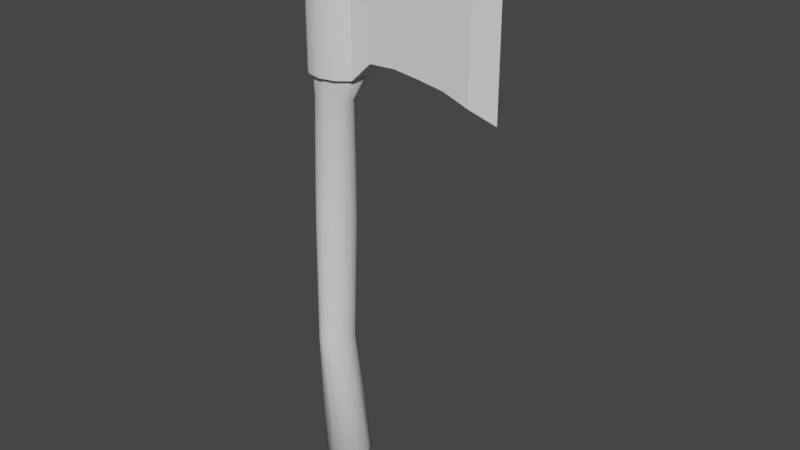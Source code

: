 # Source: LowPolyAxe009.blend  (saved by Blender 2.82.7; exported with 4.5.12 LTS)
import bpy
from mathutils import Matrix  # noqa: F401  (used for matrix-valued properties, if any)

bpy.ops.wm.read_factory_settings(use_empty=True)
scene = bpy.context.scene
scene.name = 'Scene'

# ---- collections
col_axe = bpy.data.collections.new('Axe'); scene.collection.children.link(col_axe)

# ---- node groups
ng_auto_smooth = bpy.data.node_groups.new('Auto Smooth', 'GeometryNodeTree')
_s = ng_auto_smooth.interface.new_socket(name='Geometry', in_out='OUTPUT', socket_type='NodeSocketGeometry')
_s = ng_auto_smooth.interface.new_socket(name='Geometry', in_out='INPUT', socket_type='NodeSocketGeometry')
_s = ng_auto_smooth.interface.new_socket(name='Angle', in_out='INPUT', socket_type='NodeSocketFloat')
_s.subtype = 'ANGLE'
_s.min_value = 0.0
_s.max_value = 3.142
ng_auto_smooth.is_modifier = True
_N = ng_auto_smooth.nodes; _L = ng_auto_smooth.links
n0 = _N.new('NodeGroupOutput'); n0.name = 'Group Output'; n0.location = (480, -100)
n1 = _N.new('NodeGroupInput'); n1.name = 'Group Input'; n1.location = (-420, -300)
n2 = _N.new('NodeGroupInput'); n2.name = 'Group Input.001'; n2.location = (-60, -100)
n3 = _N.new('GeometryNodeSetShadeSmooth'); n3.name = 'Set Shade Smooth'; n3.location = (120, -100)
n3.domain = 'EDGE'
n4 = _N.new('GeometryNodeSetShadeSmooth'); n4.name = 'Set Shade Smooth.001'; n4.location = (300, -100)
n5 = _N.new('GeometryNodeInputMeshEdgeAngle'); n5.name = 'Edge Angle'; n5.location = (-420, -220)
n6 = _N.new('GeometryNodeInputEdgeSmooth'); n6.name = 'Is Edge Smooth'; n6.location = (-60, -160)
n7 = _N.new('GeometryNodeInputShadeSmooth'); n7.name = 'Is Face Smooth'; n7.location = (-240, -340)
n8 = _N.new('FunctionNodeBooleanMath'); n8.name = 'Boolean Math'; n8.location = (-60, -220)
n9 = _N.new('FunctionNodeCompare'); n9.name = 'Compare'; n9.location = (-240, -180)
n9.operation = 'LESS_EQUAL'
_L.new(n5.outputs[0], n9.inputs[0])
_L.new(n4.outputs[0], n0.inputs[0])
_L.new(n1.outputs[1], n9.inputs[1])
_L.new(n9.outputs[0], n8.inputs[0])
_L.new(n7.outputs[0], n8.inputs[1])
_L.new(n2.outputs[0], n3.inputs[0])
_L.new(n6.outputs[0], n3.inputs[1])
_L.new(n3.outputs[0], n4.inputs[0])
_L.new(n8.outputs[0], n3.inputs[2])
n0.is_active_output = True

# ---- world
world_world = bpy.data.worlds.new('World'); scene.world = world_world
world_world.use_nodes = True; world_world.node_tree.nodes.clear()
_N = world_world.node_tree.nodes; _L = world_world.node_tree.links
n0 = _N.new('ShaderNodeOutputWorld'); n0.name = 'World Output'; n0.location = (300, 300)
n1 = _N.new('ShaderNodeBackground'); n1.name = 'Background'; n1.location = (10, 300)
n1.inputs[0].default_value = (0.05088, 0.05088, 0.05088, 1.0)
_L.new(n1.outputs[0], n0.inputs[0])
n0.is_active_output = True
world_world.color = (0.05088, 0.05088, 0.05088)
world_world.use_sun_shadow = False
world_world.sun_shadow_jitter_overblur = 0.0

# ---- meshes
me_circle_002 = bpy.data.meshes.new('Circle.002')
me_circle_002.from_pydata([(0.0, 0.8, 0.0), (-0.5, 0.6928, -0.1), (-0.866, 0.4, -0.1732), (-1.0, -1.347e-08, -0.2), (-0.866, -0.4, -0.1732), (-0.5, -0.6928, -0.1), (-1.51e-07, -0.8, 0.0), (0.5, -0.6928, 0.1), (0.866, -0.4, 0.1732), (1.0, -3.934e-07, 0.2), (0.866, 0.4, 0.1732), (0.5, 0.6928, 0.1), (0.0, 0.8, 20.0), (-0.5, 0.6928, 20.0), (-0.866, 0.4, 20.0), (-1.0, -3.497e-08, 20.0), (-0.866, -0.4, 20.0), (-0.5, -0.6928, 20.0), (-1.51e-07, -0.8, 20.0), (0.5, -0.6928, 20.0), (0.866, -0.4, 20.0), (1.0, -3.719e-07, 20.0), (0.866, 0.4, 20.0), (0.5, 0.6928, 20.0), (0.866, -0.4, 15.33), (1.0, -3.719e-07, 15.33), (-0.5, -0.6928, 15.33), (-1.51e-07, -0.8, 15.33), (-0.866, 0.4, 15.33), (-1.0, -3.497e-08, 15.33), (0.866, 0.4, 15.33), (0.5, -0.6928, 15.33), (-0.866, -0.4, 15.33), (0.5, 0.6928, 15.33), (0.0, 0.8, 15.33), (-0.5, 0.6928, 15.33), (0.5332, -2.933e-07, 14.5), (-0.2334, -0.6133, 14.5), (-1.0, -3.497e-08, 14.5), (0.4305, 0.3066, 14.5), (0.1499, -0.5311, 14.5), (-0.8973, -0.3066, 14.5), (0.1499, 0.5311, 14.5), (-0.6167, 0.5311, 14.5), (0.4305, -0.3066, 14.5), (-0.6167, -0.5311, 14.5), (-0.8973, 0.3066, 14.5), (-0.2334, 0.6133, 14.5), (0.3686, -3.719e-07, 9.932), (0.1434, -3.719e-07, 4.966), (-0.3157, -0.8, 9.932), (-0.4283, -0.8, 4.966), (-1.0, -3.497e-08, 9.932), (-1.0, -3.497e-08, 4.966), (0.2769, 0.4, 9.932), (0.06677, 0.4, 4.966), (0.02645, -0.6928, 9.932), (-0.1425, -0.6928, 4.966), (-0.9083, -0.4, 9.932), (-0.9234, -0.4, 4.966), (0.02645, 0.6928, 9.932), (-0.1425, 0.6928, 4.966), (-0.6578, 0.6928, 9.932), (-0.7142, 0.6928, 4.966), (0.06677, -0.4, 4.966), (0.2769, -0.4, 9.932), (-0.7142, -0.6928, 4.966), (-0.6578, -0.6928, 9.932), (-0.9234, 0.4, 4.966), (-0.9083, 0.4, 9.932), (-0.4283, 0.8, 4.966), (-0.3157, 0.8, 9.932), (0.0, 0.4554, 20.2), (-0.2847, 0.3944, 20.2), (-0.493, 0.2277, 20.2), (-0.5693, -1.991e-08, 20.2), (-0.493, -0.2277, 20.2), (-0.2847, -0.3944, 20.2), (-8.596e-08, -0.4554, 20.2), (0.2847, -0.3944, 20.2), (0.493, -0.2277, 20.2), (0.5693, -2.117e-07, 20.2), (0.493, 0.2277, 20.2), (0.2847, 0.3944, 20.2), (0.0, 0.4353, -0.2), (-0.272, 0.3769, -0.2544), (-0.4712, 0.2176, -0.2942), (-0.5441, -7.33e-09, -0.3088), (-0.4712, -0.2176, -0.2942), (-0.272, -0.3769, -0.2544), (-8.215e-08, -0.4353, -0.2), (0.272, -0.3769, -0.1456), (0.4712, -0.2176, -0.1058), (0.5441, -2.141e-07, -0.09119), (0.4712, 0.2176, -0.1058), (0.272, 0.3769, -0.1456)], [], [(25, 24, 20, 21), (27, 26, 17, 18), (29, 28, 14, 15), (30, 25, 21, 22), (31, 27, 18, 19), (32, 29, 15, 16), (33, 30, 22, 23), (35, 34, 12, 13), (24, 31, 19, 20), (26, 32, 16, 17), (34, 33, 23, 12), (28, 35, 13, 14), (46, 43, 35, 28), (47, 42, 33, 34), (45, 41, 32, 26), (44, 40, 31, 24), (43, 47, 34, 35), (42, 39, 30, 33), (41, 38, 29, 32), (40, 37, 27, 31), (39, 36, 25, 30), (38, 46, 28, 29), (37, 45, 26, 27), (36, 44, 24, 25), (48, 65, 44, 36), (50, 67, 45, 37), (52, 69, 46, 38), (54, 48, 36, 39), (56, 50, 37, 40), (58, 52, 38, 41), (60, 54, 39, 42), (62, 71, 47, 43), (65, 56, 40, 44), (67, 58, 41, 45), (71, 60, 42, 47), (69, 62, 43, 46), (2, 1, 63, 68), (68, 63, 62, 69), (0, 11, 61, 70), (70, 61, 60, 71), (5, 4, 59, 66), (66, 59, 58, 67), (8, 7, 57, 64), (64, 57, 56, 65), (1, 0, 70, 63), (63, 70, 71, 62), (11, 10, 55, 61), (61, 55, 54, 60), (4, 3, 53, 59), (59, 53, 52, 58), (7, 6, 51, 57), (57, 51, 50, 56), (10, 9, 49, 55), (55, 49, 48, 54), (3, 2, 68, 53), (53, 68, 69, 52), (6, 5, 66, 51), (51, 66, 67, 50), (9, 8, 64, 49), (49, 64, 65, 48), (16, 15, 75, 76), (23, 22, 82, 83), (13, 12, 72, 73), (20, 19, 79, 80), (17, 16, 76, 77), (12, 23, 83, 72), (14, 13, 73, 74), (21, 20, 80, 81), (18, 17, 77, 78), (15, 14, 74, 75), (22, 21, 81, 82), (19, 18, 78, 79), (73, 72, 83, 82, 81, 80, 79, 78, 77, 76, 75, 74), (8, 9, 93, 92), (5, 6, 90, 89), (2, 3, 87, 86), (9, 10, 94, 93), (6, 7, 91, 90), (3, 4, 88, 87), (10, 11, 95, 94), (0, 1, 85, 84), (7, 8, 92, 91), (4, 5, 89, 88), (11, 0, 84, 95), (1, 2, 86, 85), (85, 86, 87, 88, 89, 90, 91, 92, 93, 94, 95, 84)])
me_circle_002.polygons.foreach_set('use_smooth', [True] * 86)
_uv = me_circle_002.uv_layers.new(name='UVMap')
_uv.uv.foreach_set('vector', [0.0, 0.0, 0.0, 0.0, 0.0, 0.0, 0.0, 0.0, 0.0, 0.0, 0.0, 0.0, 0.0, 0.0, 0.0, 0.0, 0.0, 0.0, 0.0, 0.0, 0.0, 0.0, 0.0, 0.0, 0.0, 0.0, 0.0, 0.0, 0.0, 0.0, 0.0, 0.0, 0.0, 0.0, 0.0, 0.0, 0.0, 0.0, 0.0, 0.0, 0.0, 0.0, 0.0, 0.0, 0.0, 0.0, 0.0, 0.0, 0.0, 0.0, 0.0, 0.0, 0.0, 0.0, 0.0, 0.0, 0.0, 0.0, 0.0, 0.0, 0.0, 0.0, 0.0, 0.0, 0.0, 0.0, 0.0, 0.0, 0.0, 0.0, 0.0, 0.0, 0.0, 0.0, 0.0, 0.0, 0.0, 0.0, 0.0, 0.0, 0.0, 0.0, 0.0, 0.0, 0.0, 0.0, 0.0, 0.0, 0.0, 0.0, 0.0, 0.0, 0.0, 0.0, 0.0, 0.0, 0.0, 0.0, 0.0, 0.0, 0.0, 0.0, 0.0, 0.0, 0.0, 0.0, 0.0, 0.0, 0.0, 0.0, 0.0, 0.0, 0.0, 0.0, 0.0, 0.0, 0.0, 0.0, 0.0, 0.0, 0.0, 0.0, 0.0, 0.0, 0.0, 0.0, 0.0, 0.0, 0.0, 0.0, 0.0, 0.0, 0.0, 0.0, 0.0, 0.0, 0.0, 0.0, 0.0, 0.0, 0.0, 0.0, 0.0, 0.0, 0.0, 0.0, 0.0, 0.0, 0.0, 0.0, 0.0, 0.0, 0.0, 0.0, 0.0, 0.0, 0.0, 0.0, 0.0, 0.0, 0.0, 0.0, 0.0, 0.0, 0.0, 0.0, 0.0, 0.0, 0.0, 0.0, 0.0, 0.0, 0.0, 0.0, 0.0, 0.0, 0.0, 0.0, 0.0, 0.0, 0.0, 0.0, 0.0, 0.0, 0.0, 0.0, 0.0, 0.0, 0.0, 0.0, 0.0, 0.0, 0.0, 0.0, 0.0, 0.0, 0.0, 0.0, 0.0, 0.0, 0.0, 0.0, 0.0, 0.0, 0.0, 0.0, 0.0, 0.0, 0.0, 0.0, 0.0, 0.0, 0.0, 0.0, 0.0, 0.0, 0.0, 0.0, 0.0, 0.0, 0.0, 0.0, 0.0, 0.0, 0.0, 0.0, 0.0, 0.0, 0.0, 0.0, 0.0, 0.0, 0.0, 0.0, 0.0, 0.0, 0.0, 0.0, 0.0, 0.0, 0.0, 0.0, 0.0, 0.0, 0.0, 0.0, 0.0, 0.0, 0.0, 0.0, 0.0, 0.0, 0.0, 0.0, 0.0, 0.0, 0.0, 0.0, 0.0, 0.0, 0.0, 0.0, 0.0, 0.0, 0.0, 0.0, 0.0, 0.0, 0.0, 0.0, 0.0, 0.0, 0.0, 0.0, 0.0, 0.0, 0.0, 0.0, 0.0, 0.0, 0.0, 0.0, 0.0, 0.0, 0.0, 0.0, 0.0, 0.0, 0.0, 0.0, 0.0, 0.0, 0.0, 0.0, 0.0, 0.0, 0.0, 0.0, 0.0, 0.0, 0.0, 0.0, 0.0, 0.0, 0.0, 0.0, 0.0, 0.0, 0.0, 0.0, 0.0, 0.0, 0.0, 0.0, 0.0, 0.0, 0.0, 0.0, 0.0, 0.0, 0.0, 0.0, 0.0, 0.0, 0.0, 0.0, 0.0, 0.0, 0.0, 0.0, 0.0, 0.0, 0.0, 0.0, 0.0, 0.0, 0.0, 0.0, 0.0, 0.0, 0.0, 0.0, 0.0, 0.0, 0.0, 0.0, 0.0, 0.0, 0.0, 0.0, 0.0, 0.0, 0.0, 0.0, 0.0, 0.0, 0.0, 0.0, 0.0, 0.0, 0.0, 0.0, 0.0, 0.0, 0.0, 0.0, 0.0, 0.0, 0.0, 0.0, 0.0, 0.0, 0.0, 0.0, 0.0, 0.0, 0.0, 0.0, 0.0, 0.0, 0.0, 0.0, 0.0, 0.0, 0.0, 0.0, 0.0, 0.0, 0.0, 0.0, 0.0, 0.0, 0.0, 0.0, 0.0, 0.0, 0.0, 0.0, 0.0, 0.0, 0.0, 0.0, 0.0, 0.0, 0.0, 0.0, 0.0, 0.0, 0.0, 0.0, 0.0, 0.0, 0.0, 0.0, 0.0, 0.0, 0.0, 0.0, 0.0, 0.0, 0.0, 0.0, 0.0, 0.0, 0.0, 0.0, 0.0, 0.0, 0.0, 0.0, 0.0, 0.0, 0.0, 0.0, 0.0, 0.0, 0.0, 0.0, 0.0, 0.0, 0.0, 0.0, 0.0, 0.0, 0.0, 0.0, 0.0, 0.0, 0.0, 0.0, 0.0, 0.0, 0.0, 0.0, 0.0, 0.0, 0.0, 0.0, 0.0, 0.0, 0.0, 0.0, 0.0, 0.0, 0.0, 0.0, 0.0, 0.0, 0.0, 0.0, 0.0, 0.0, 0.0, 0.0, 0.0, 0.0, 0.0, 0.0, 0.0, 0.0, 0.0, 0.0, 0.0, 0.0, 0.0, 0.0, 0.0, 0.0, 0.0, 0.0, 0.0, 0.0, 0.0, 0.0, 0.0, 0.0, 0.0, 0.0, 0.0, 0.0, 0.0, 0.0, 0.0, 0.0, 0.0, 0.0, 0.0, 0.0, 0.0, 0.0, 0.0, 0.0, 0.0, 0.0, 0.0, 0.0, 0.0, 0.0, 0.0, 0.0, 0.0, 0.0, 0.0, 0.0, 0.0, 0.0, 0.0, 0.0, 0.0, 0.0, 0.0, 0.0, 0.0, 0.0, 0.0, 0.0, 0.0, 0.0, 0.0, 0.0, 0.0, 0.0, 0.0, 0.0, 0.0, 0.0, 0.0, 0.0, 0.0, 0.0, 0.0, 0.0, 0.0, 0.0, 0.0, 0.0, 0.0, 0.0, 0.0, 0.0, 0.0, 0.0, 0.0, 0.0, 0.0, 0.0, 0.0, 0.0, 0.0, 0.0, 0.0, 0.0, 0.0, 0.0, 0.0, 0.0, 0.0, 0.0, 0.0, 0.0, 0.0, 0.0, 0.0, 0.0, 0.0, 0.0, 0.0, 0.0, 0.0, 0.0, 0.0, 0.0, 0.0, 0.0, 0.0, 0.0, 0.0, 0.0, 0.0, 0.0, 0.0, 0.0, 0.0, 0.0, 0.0, 0.0, 0.0, 0.0, 0.0, 0.0, 0.0, 0.0, 0.0, 0.0, 0.0, 0.0, 0.0, 0.0, 0.0, 0.0, 0.0, 0.0, 0.0, 0.0, 0.0, 0.0, 0.0, 0.0, 0.0, 0.0, 0.0, 0.0, 0.0, 0.0, 0.0, 0.0, 0.0, 0.0, 0.0, 0.0, 0.0, 0.0, 0.0, 0.0, 0.0, 0.0, 0.0, 0.0, 0.0, 0.0, 0.0, 0.0, 0.0, 0.0, 0.0, 0.0, 0.0, 0.0, 0.0, 0.0, 0.0, 0.0, 0.0, 0.0, 0.0, 0.0, 0.0, 0.0, 0.0, 0.0, 0.0, 0.0, 0.0, 0.0, 0.0, 0.0, 0.0, 0.0, 0.0, 0.0, 0.0, 0.0, 0.0, 0.0, 0.0, 0.0, 0.0, 0.0, 0.0, 0.0, 0.0, 0.0, 0.0, 0.0, 0.0, 0.0, 0.0, 0.0, 0.0, 0.0, 0.0, 0.0, 0.0, 0.0, 0.0, 0.0, 0.0, 0.0, 0.0, 0.0, 0.0, 0.0, 0.0, 0.0, 0.0, 0.0, 0.0, 0.0, 0.0, 0.0])
me_circle_002.use_remesh_fix_poles = True
me_circle_002.use_remesh_preserve_attributes = False
me_circle_002.use_mirror_vertex_groups = False
me_circle_002.update()
me_circle_003 = bpy.data.meshes.new('Circle.003')
me_circle_003.from_pydata([(0.0, 0.9646, 19.95), (-0.5705, 0.8415, 19.95), (-1.001, 0.4942, 19.95), (-1.165, -4.485e-08, 19.95), (-1.001, -0.4942, 19.95), (-0.5705, -0.8415, 19.95), (-1.788e-07, -0.9646, 19.95), (0.5705, -0.8415, 19.95), (1.001, -0.4942, 19.95), (1.001, 0.4942, 19.95), (0.5705, 0.8415, 19.95), (1.001, -0.4942, 15.43), (-0.5705, -0.8415, 15.43), (-1.788e-07, -0.9646, 15.43), (-1.001, 0.4942, 15.43), (-1.165, -4.485e-08, 15.43), (1.001, 0.4942, 15.43), (0.5705, -0.8415, 15.43), (-1.001, -0.4942, 15.43), (0.5705, 0.8415, 15.43), (0.0, 0.9646, 15.43), (-0.5705, 0.8415, 15.43), (1.001, -0.4942, 19.95), (1.001, 0.4942, 19.95), (1.001, -0.4942, 15.43), (1.001, 0.4942, 15.43), (1.722, -0.4184, 19.95), (1.722, 0.4184, 19.95), (1.722, -0.4184, 16.15), (1.722, 0.4184, 16.15), (6.387, -4.828e-06, 21.42), (6.387, -4.828e-06, 15.08), (2.652, -0.352, 16.17), (3.584, -0.309, 16.03), (4.521, -0.2545, 15.84), (5.45, -0.2291, 15.49), (5.45, -0.2291, 20.93), (4.521, -0.2545, 20.51), (3.584, -0.309, 20.26), (2.652, -0.352, 20.04), (5.45, 0.2291, 20.93), (4.521, 0.2544, 20.51), (3.584, 0.3089, 20.26), (2.652, 0.352, 20.04), (2.652, 0.352, 16.17), (3.584, 0.3089, 16.03), (4.521, 0.2544, 15.84), (5.45, 0.2291, 15.49)], [], [(13, 12, 5, 6), (15, 14, 2, 3), (17, 13, 6, 7), (18, 15, 3, 4), (19, 16, 9, 10), (21, 20, 0, 1), (11, 17, 7, 8), (12, 18, 4, 5), (20, 19, 10, 0), (14, 21, 1, 2), (16, 11, 24, 25), (25, 24, 28, 29), (8, 9, 23, 22), (9, 16, 25, 23), (11, 8, 22, 24), (24, 22, 26, 28), (23, 25, 29, 27), (22, 23, 27, 26), (35, 36, 30, 31), (47, 35, 31), (36, 40, 30), (40, 47, 31, 30), (27, 29, 44, 43), (43, 44, 45, 42), (42, 45, 46, 41), (41, 46, 47, 40), (26, 27, 43, 39), (39, 43, 42, 38), (38, 42, 41, 37), (37, 41, 40, 36), (29, 28, 32, 44), (44, 32, 33, 45), (45, 33, 34, 46), (46, 34, 35, 47), (28, 26, 39, 32), (32, 39, 38, 33), (33, 38, 37, 34), (34, 37, 36, 35), (1, 0, 10, 9, 8, 7, 6, 5, 4, 3, 2), (21, 14, 15, 18, 12, 13, 17, 11, 16, 19, 20)])
me_circle_003.polygons.foreach_set('use_smooth', [True] * 40)
_k = set([(35, 36), (40, 47)])
me_circle_003.attributes.new('sharp_edge', 'BOOLEAN', 'EDGE').data.foreach_set('value', [ (min(e.vertices), max(e.vertices)) in _k for e in me_circle_003.edges])
_uv = me_circle_003.uv_layers.new(name='UVMap')
_uv.uv.foreach_set('vector', [0.0, 0.0, 0.0, 0.0, 0.0, 0.0, 0.0, 0.0, 0.0, 0.0, 0.0, 0.0, 0.0, 0.0, 0.0, 0.0, 0.0, 0.0, 0.0, 0.0, 0.0, 0.0, 0.0, 0.0, 0.0, 0.0, 0.0, 0.0, 0.0, 0.0, 0.0, 0.0, 0.0, 0.0, 0.0, 0.0, 0.0, 0.0, 0.0, 0.0, 0.0, 0.0, 0.0, 0.0, 0.0, 0.0, 0.0, 0.0, 0.0, 0.0, 0.0, 0.0, 0.0, 0.0, 0.0, 0.0, 0.0, 0.0, 0.0, 0.0, 0.0, 0.0, 0.0, 0.0, 0.0, 0.0, 0.0, 0.0, 0.0, 0.0, 0.0, 0.0, 0.0, 0.0, 0.0, 0.0, 0.0, 0.0, 0.0, 0.0, 0.0, 0.0, 0.0, 0.0, 0.0, 0.0, 0.0, 0.0, 0.0, 0.0, 0.0, 0.0, 0.0, 0.0, 0.0, 0.0, 0.0, 0.0, 0.0, 0.0, 0.0, 0.0, 0.0, 0.0, 0.0, 0.0, 0.0, 0.0, 0.0, 0.0, 0.0, 0.0, 0.0, 0.0, 0.0, 0.0, 0.0, 0.0, 0.0, 0.0, 0.0, 0.0, 0.0, 0.0, 0.0, 0.0, 0.0, 0.0, 0.0, 0.0, 0.0, 0.0, 0.0, 0.0, 0.0, 0.0, 0.0, 0.0, 0.0, 0.0, 0.0, 0.0, 0.0, 0.0, 0.0, 0.0, 0.0, 0.0, 0.0, 0.0, 0.0, 0.0, 0.0, 0.0, 0.0, 0.0, 0.0, 0.0, 0.0, 0.0, 0.0, 0.0, 0.0, 0.0, 0.0, 0.0, 0.0, 0.0, 0.0, 0.0, 0.0, 0.0, 0.0, 0.0, 0.0, 0.0, 0.0, 0.0, 0.0, 0.0, 0.0, 0.0, 0.0, 0.0, 0.0, 0.0, 0.0, 0.0, 0.0, 0.0, 0.0, 0.0, 0.0, 0.0, 0.0, 0.0, 0.0, 0.0, 0.0, 0.0, 0.0, 0.0, 0.0, 0.0, 0.0, 0.0, 0.0, 0.0, 0.0, 0.0, 0.0, 0.0, 0.0, 0.0, 0.0, 0.0, 0.0, 0.0, 0.0, 0.0, 0.0, 0.0, 0.0, 0.0, 0.0, 0.0, 0.0, 0.0, 0.0, 0.0, 0.0, 0.0, 0.0, 0.0, 0.0, 0.0, 0.0, 0.0, 0.0, 0.0, 0.0, 0.0, 0.0, 0.0, 0.0, 0.0, 0.0, 0.0, 0.0, 0.0, 0.0, 0.0, 0.0, 0.0, 0.0, 0.0, 0.0, 0.0, 0.0, 0.0, 0.0, 0.0, 0.0, 0.0, 0.0, 0.0, 0.0, 0.0, 0.0, 0.0, 0.0, 0.0, 0.0, 0.0, 0.0, 0.0, 0.0, 0.0, 0.0, 0.0, 0.0, 0.0, 0.0, 0.0, 0.0, 0.0, 0.0, 0.0, 0.0, 0.0, 0.0, 0.0, 0.0, 0.0, 0.0, 0.0, 0.0, 0.0, 0.0, 0.0, 0.0, 0.0, 0.0, 0.0, 0.0, 0.0, 0.0, 0.0, 0.0, 0.0, 0.0, 0.0, 0.0, 0.0, 0.0, 0.0, 0.0, 0.0, 0.0, 0.0, 0.0, 0.0, 0.0, 0.0, 0.0, 0.0, 0.0, 0.0, 0.0, 0.0, 0.0, 0.0, 0.0, 0.0, 0.0, 0.0, 0.0, 0.0, 0.0, 0.0, 0.0, 0.0, 0.0, 0.0])
me_circle_003.use_remesh_fix_poles = True
me_circle_003.use_remesh_preserve_attributes = False
me_circle_003.use_mirror_vertex_groups = False
me_circle_003.update()

# ---- objects
ob_axeblade = bpy.data.objects.new('AxeBlade', me_circle_002)
ob_axehandle = bpy.data.objects.new('AxeHandle', me_circle_003)

# ---- transforms, parenting, visibility, modifiers, constraints
ob_axeblade.location = (0.0, 0.0, 0.0)
ob_axeblade.lineart.crease_threshold = 0.0
ob_axehandle.location = (0.0, 0.0, 0.0)
ob_axehandle.lineart.crease_threshold = 0.0
_m = ob_axehandle.modifiers.new('Auto Smooth', 'NODES')
_m.node_group = ng_auto_smooth
_gi = [s.identifier for s in ng_auto_smooth.interface.items_tree if s.item_type == 'SOCKET' and s.in_out == 'INPUT']
_m[_gi[1]] = 1.134  # Angle

# ---- collection membership
col_axe.objects.link(ob_axeblade)
col_axe.objects.link(ob_axehandle)

# ---- scene / render settings (as saved in the file)
scene.frame_start = 1; scene.frame_end = 250; scene.frame_set(0)
scene.render.engine = 'CYCLES'
scene.cycles.use_denoising = False
scene.cycles.samples = 256
scene.cycles.sampling_pattern = 'TABULATED_SOBOL'
scene.cycles.use_adaptive_sampling = False
scene.cycles.use_light_tree = False
scene.view_settings.view_transform = 'Filmic'
bpy.context.view_layer.update()

# ---- added for rendering (the .blend has no active camera and no usable light): camera, sun
cam_auto = bpy.data.cameras.new('AutoCamera')
cam_auto.lens = 50.0
cam_auto.sensor_width = 36.0
cam_auto.clip_end = 1000.0
ob_auto_camera = bpy.data.objects.new('AutoCamera', cam_auto)
scene.collection.objects.link(ob_auto_camera)
ob_auto_camera.location = (23.966, -25.626, 27.6378)
ob_auto_camera.rotation_euler = (1.09748, -7.21219e-08, 0.694738)
scene.camera = ob_auto_camera
light_auto_sun = bpy.data.lights.new('AutoSun', 'SUN')
light_auto_sun.energy = 3.0
light_auto_sun.angle = 0.0523599
ob_auto_sun = bpy.data.objects.new('AutoSun', light_auto_sun)
scene.collection.objects.link(ob_auto_sun)
ob_auto_sun.rotation_euler = (0.872665, 0.174533, 0.523599)
bpy.context.view_layer.update()

